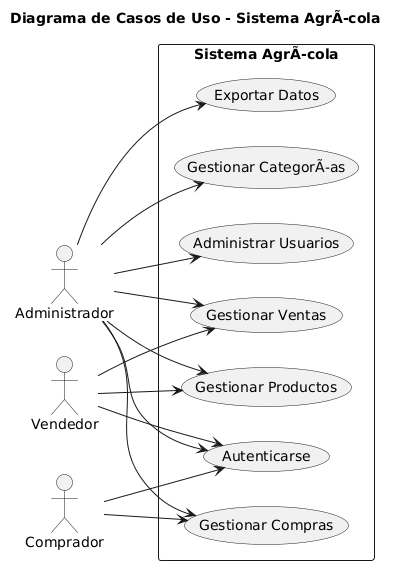

The diagram above was rendered by PlantUML. Its source (embedded in the PNG):
@startuml
title Diagrama de Casos de Uso - Sistema AgrÃcola

left to right direction

actor "Administrador" as admin
actor "Vendedor" as vendedor
actor "Comprador" as comprador

rectangle "Sistema AgrÃcola" {
  usecase "Gestionar Productos" as UC1
  usecase "Gestionar CategorÃas" as UC2
  usecase "Gestionar Compras" as UC3
  usecase "Gestionar Ventas" as UC4
  usecase "Exportar Datos" as UC5
  usecase "Administrar Usuarios" as UC6
  usecase "Autenticarse" as UC7
}

admin --> UC1
admin --> UC2
admin --> UC3
admin --> UC4
admin --> UC5
admin --> UC6
admin --> UC7

vendedor --> UC1
vendedor --> UC4
vendedor --> UC7

comprador --> UC3
comprador --> UC7
@enduml